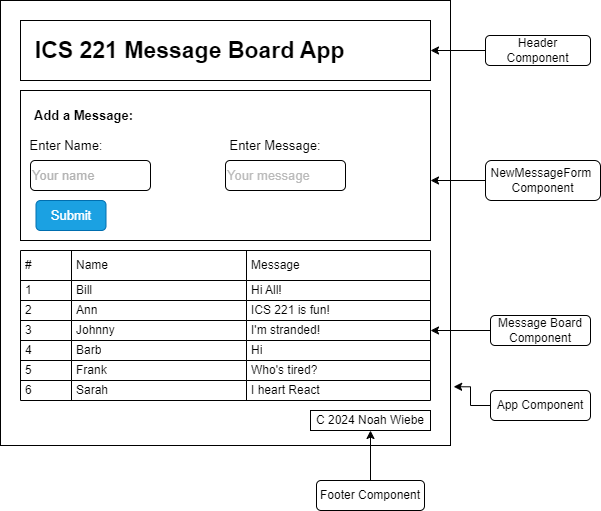

The diagram above was exported from draw.io. Its source (the exported page's mxGraphModel, read from the mxfile embedded in the PNG):
<mxGraphModel dx="1130" dy="598" grid="1" gridSize="10" guides="1" tooltips="1" connect="1" arrows="1" fold="1" page="1" pageScale="1" pageWidth="850" pageHeight="1100" math="0" shadow="0">
  <root>
    <mxCell id="0" />
    <mxCell id="1" parent="0" />
    <mxCell id="kZMbZ_RWVZBa0cCK-N1U-1" value="" style="rounded=0;whiteSpace=wrap;html=1;" parent="1" vertex="1">
      <mxGeometry x="200" y="170" width="450" height="445" as="geometry" />
    </mxCell>
    <mxCell id="kZMbZ_RWVZBa0cCK-N1U-3" value="" style="edgeStyle=orthogonalEdgeStyle;rounded=0;orthogonalLoop=1;jettySize=auto;html=1;entryX=1.007;entryY=0.868;entryDx=0;entryDy=0;entryPerimeter=0;" parent="1" source="kZMbZ_RWVZBa0cCK-N1U-2" target="kZMbZ_RWVZBa0cCK-N1U-1" edge="1">
      <mxGeometry relative="1" as="geometry">
        <mxPoint x="660" y="575" as="targetPoint" />
      </mxGeometry>
    </mxCell>
    <mxCell id="kZMbZ_RWVZBa0cCK-N1U-2" value="App Component" style="rounded=1;whiteSpace=wrap;html=1;" parent="1" vertex="1">
      <mxGeometry x="690" y="560" width="100" height="30" as="geometry" />
    </mxCell>
    <mxCell id="kZMbZ_RWVZBa0cCK-N1U-4" value="&lt;b style=&quot;font-size: 23px;&quot;&gt;&lt;font style=&quot;font-size: 23px;&quot;&gt;&amp;nbsp; ICS 221 Message Board App&lt;br&gt;&lt;/font&gt;&lt;/b&gt;" style="rounded=0;whiteSpace=wrap;html=1;align=left;" parent="1" vertex="1">
      <mxGeometry x="220" y="190" width="410" height="60" as="geometry" />
    </mxCell>
    <mxCell id="kZMbZ_RWVZBa0cCK-N1U-7" style="edgeStyle=orthogonalEdgeStyle;rounded=0;orthogonalLoop=1;jettySize=auto;html=1;" parent="1" source="kZMbZ_RWVZBa0cCK-N1U-5" target="kZMbZ_RWVZBa0cCK-N1U-4" edge="1">
      <mxGeometry relative="1" as="geometry" />
    </mxCell>
    <mxCell id="kZMbZ_RWVZBa0cCK-N1U-5" value="Header Component" style="rounded=1;whiteSpace=wrap;html=1;" parent="1" vertex="1">
      <mxGeometry x="685" y="205" width="105" height="30" as="geometry" />
    </mxCell>
    <mxCell id="17" style="edgeStyle=none;html=1;entryX=1;entryY=0.5;entryDx=0;entryDy=0;" parent="1" source="kZMbZ_RWVZBa0cCK-N1U-9" target="26" edge="1">
      <mxGeometry relative="1" as="geometry" />
    </mxCell>
    <mxCell id="kZMbZ_RWVZBa0cCK-N1U-9" value="Message Board Component" style="rounded=1;whiteSpace=wrap;html=1;" parent="1" vertex="1">
      <mxGeometry x="690" y="485" width="100" height="30" as="geometry" />
    </mxCell>
    <mxCell id="4" value="" style="shape=table;startSize=0;container=1;collapsible=0;childLayout=tableLayout;fontStyle=1;align=center;" parent="1" vertex="1">
      <mxGeometry x="220" y="420" width="410" height="150" as="geometry" />
    </mxCell>
    <mxCell id="5" value="" style="shape=tableRow;horizontal=0;startSize=0;swimlaneHead=0;swimlaneBody=0;top=0;left=0;bottom=0;right=0;collapsible=0;dropTarget=0;fillColor=none;points=[[0,0.5],[1,0.5]];portConstraint=eastwest;" parent="4" vertex="1">
      <mxGeometry width="410" height="30" as="geometry" />
    </mxCell>
    <mxCell id="6" value="#" style="shape=partialRectangle;html=1;whiteSpace=wrap;connectable=0;fillColor=none;top=0;left=0;bottom=0;right=0;overflow=hidden;align=left;spacingLeft=3;" parent="5" vertex="1">
      <mxGeometry width="51" height="30" as="geometry">
        <mxRectangle width="51" height="30" as="alternateBounds" />
      </mxGeometry>
    </mxCell>
    <mxCell id="7" value="Name" style="shape=partialRectangle;html=1;whiteSpace=wrap;connectable=0;fillColor=none;top=0;left=0;bottom=0;right=0;overflow=hidden;align=left;spacingLeft=3;" parent="5" vertex="1">
      <mxGeometry x="51" width="175" height="30" as="geometry">
        <mxRectangle width="175" height="30" as="alternateBounds" />
      </mxGeometry>
    </mxCell>
    <mxCell id="8" value="Message" style="shape=partialRectangle;html=1;whiteSpace=wrap;connectable=0;fillColor=none;top=0;left=0;bottom=0;right=0;overflow=hidden;align=left;spacingLeft=3;" parent="5" vertex="1">
      <mxGeometry x="226" width="184" height="30" as="geometry">
        <mxRectangle width="184" height="30" as="alternateBounds" />
      </mxGeometry>
    </mxCell>
    <mxCell id="9" value="" style="shape=tableRow;horizontal=0;startSize=0;swimlaneHead=0;swimlaneBody=0;top=0;left=0;bottom=0;right=0;collapsible=0;dropTarget=0;fillColor=none;points=[[0,0.5],[1,0.5]];portConstraint=eastwest;" parent="4" vertex="1">
      <mxGeometry y="30" width="410" height="20" as="geometry" />
    </mxCell>
    <mxCell id="10" value="1" style="shape=partialRectangle;html=1;whiteSpace=wrap;connectable=0;fillColor=none;top=0;left=0;bottom=0;right=0;overflow=hidden;align=left;spacingLeft=3;" parent="9" vertex="1">
      <mxGeometry width="51" height="20" as="geometry">
        <mxRectangle width="51" height="20" as="alternateBounds" />
      </mxGeometry>
    </mxCell>
    <mxCell id="11" value="Bill" style="shape=partialRectangle;html=1;whiteSpace=wrap;connectable=0;fillColor=none;top=0;left=0;bottom=0;right=0;overflow=hidden;align=left;spacingLeft=3;" parent="9" vertex="1">
      <mxGeometry x="51" width="175" height="20" as="geometry">
        <mxRectangle width="175" height="20" as="alternateBounds" />
      </mxGeometry>
    </mxCell>
    <mxCell id="12" value="Hi All!" style="shape=partialRectangle;html=1;whiteSpace=wrap;connectable=0;fillColor=none;top=0;left=0;bottom=0;right=0;overflow=hidden;align=left;spacingLeft=3;" parent="9" vertex="1">
      <mxGeometry x="226" width="184" height="20" as="geometry">
        <mxRectangle width="184" height="20" as="alternateBounds" />
      </mxGeometry>
    </mxCell>
    <mxCell id="13" value="" style="shape=tableRow;horizontal=0;startSize=0;swimlaneHead=0;swimlaneBody=0;top=0;left=0;bottom=0;right=0;collapsible=0;dropTarget=0;fillColor=none;points=[[0,0.5],[1,0.5]];portConstraint=eastwest;" parent="4" vertex="1">
      <mxGeometry y="50" width="410" height="20" as="geometry" />
    </mxCell>
    <mxCell id="14" value="2" style="shape=partialRectangle;html=1;whiteSpace=wrap;connectable=0;fillColor=none;top=0;left=0;bottom=0;right=0;overflow=hidden;align=left;spacingLeft=3;" parent="13" vertex="1">
      <mxGeometry width="51" height="20" as="geometry">
        <mxRectangle width="51" height="20" as="alternateBounds" />
      </mxGeometry>
    </mxCell>
    <mxCell id="15" value="Ann&lt;span style=&quot;white-space: pre;&quot;&gt;&#09;&lt;/span&gt;" style="shape=partialRectangle;html=1;whiteSpace=wrap;connectable=0;fillColor=none;top=0;left=0;bottom=0;right=0;overflow=hidden;align=left;spacingLeft=3;" parent="13" vertex="1">
      <mxGeometry x="51" width="175" height="20" as="geometry">
        <mxRectangle width="175" height="20" as="alternateBounds" />
      </mxGeometry>
    </mxCell>
    <mxCell id="16" value="ICS 221 is fun!" style="shape=partialRectangle;html=1;whiteSpace=wrap;connectable=0;fillColor=none;top=0;left=0;bottom=0;right=0;overflow=hidden;align=left;spacingLeft=3;" parent="13" vertex="1">
      <mxGeometry x="226" width="184" height="20" as="geometry">
        <mxRectangle width="184" height="20" as="alternateBounds" />
      </mxGeometry>
    </mxCell>
    <mxCell id="26" value="" style="shape=tableRow;horizontal=0;startSize=0;swimlaneHead=0;swimlaneBody=0;top=0;left=0;bottom=0;right=0;collapsible=0;dropTarget=0;fillColor=none;points=[[0,0.5],[1,0.5]];portConstraint=eastwest;" parent="4" vertex="1">
      <mxGeometry y="70" width="410" height="20" as="geometry" />
    </mxCell>
    <mxCell id="27" value="3" style="shape=partialRectangle;html=1;whiteSpace=wrap;connectable=0;fillColor=none;top=0;left=0;bottom=0;right=0;overflow=hidden;align=left;spacingLeft=3;" parent="26" vertex="1">
      <mxGeometry width="51" height="20" as="geometry">
        <mxRectangle width="51" height="20" as="alternateBounds" />
      </mxGeometry>
    </mxCell>
    <mxCell id="28" value="Johnny" style="shape=partialRectangle;html=1;whiteSpace=wrap;connectable=0;fillColor=none;top=0;left=0;bottom=0;right=0;overflow=hidden;align=left;spacingLeft=3;" parent="26" vertex="1">
      <mxGeometry x="51" width="175" height="20" as="geometry">
        <mxRectangle width="175" height="20" as="alternateBounds" />
      </mxGeometry>
    </mxCell>
    <mxCell id="29" value="I'm stranded!" style="shape=partialRectangle;html=1;whiteSpace=wrap;connectable=0;fillColor=none;top=0;left=0;bottom=0;right=0;overflow=hidden;align=left;spacingLeft=3;" parent="26" vertex="1">
      <mxGeometry x="226" width="184" height="20" as="geometry">
        <mxRectangle width="184" height="20" as="alternateBounds" />
      </mxGeometry>
    </mxCell>
    <mxCell id="22" value="" style="shape=tableRow;horizontal=0;startSize=0;swimlaneHead=0;swimlaneBody=0;top=0;left=0;bottom=0;right=0;collapsible=0;dropTarget=0;fillColor=none;points=[[0,0.5],[1,0.5]];portConstraint=eastwest;" parent="4" vertex="1">
      <mxGeometry y="90" width="410" height="20" as="geometry" />
    </mxCell>
    <mxCell id="23" value="4" style="shape=partialRectangle;html=1;whiteSpace=wrap;connectable=0;fillColor=none;top=0;left=0;bottom=0;right=0;overflow=hidden;align=left;spacingLeft=3;" parent="22" vertex="1">
      <mxGeometry width="51" height="20" as="geometry">
        <mxRectangle width="51" height="20" as="alternateBounds" />
      </mxGeometry>
    </mxCell>
    <mxCell id="24" value="Barb" style="shape=partialRectangle;html=1;whiteSpace=wrap;connectable=0;fillColor=none;top=0;left=0;bottom=0;right=0;overflow=hidden;align=left;spacingLeft=3;" parent="22" vertex="1">
      <mxGeometry x="51" width="175" height="20" as="geometry">
        <mxRectangle width="175" height="20" as="alternateBounds" />
      </mxGeometry>
    </mxCell>
    <mxCell id="25" value="Hi" style="shape=partialRectangle;html=1;whiteSpace=wrap;connectable=0;fillColor=none;top=0;left=0;bottom=0;right=0;overflow=hidden;align=left;spacingLeft=3;" parent="22" vertex="1">
      <mxGeometry x="226" width="184" height="20" as="geometry">
        <mxRectangle width="184" height="20" as="alternateBounds" />
      </mxGeometry>
    </mxCell>
    <mxCell id="18" value="" style="shape=tableRow;horizontal=0;startSize=0;swimlaneHead=0;swimlaneBody=0;top=0;left=0;bottom=0;right=0;collapsible=0;dropTarget=0;fillColor=none;points=[[0,0.5],[1,0.5]];portConstraint=eastwest;" parent="4" vertex="1">
      <mxGeometry y="110" width="410" height="20" as="geometry" />
    </mxCell>
    <mxCell id="19" value="5" style="shape=partialRectangle;html=1;whiteSpace=wrap;connectable=0;fillColor=none;top=0;left=0;bottom=0;right=0;overflow=hidden;align=left;spacingLeft=3;" parent="18" vertex="1">
      <mxGeometry width="51" height="20" as="geometry">
        <mxRectangle width="51" height="20" as="alternateBounds" />
      </mxGeometry>
    </mxCell>
    <mxCell id="20" value="Frank" style="shape=partialRectangle;html=1;whiteSpace=wrap;connectable=0;fillColor=none;top=0;left=0;bottom=0;right=0;overflow=hidden;align=left;spacingLeft=3;" parent="18" vertex="1">
      <mxGeometry x="51" width="175" height="20" as="geometry">
        <mxRectangle width="175" height="20" as="alternateBounds" />
      </mxGeometry>
    </mxCell>
    <mxCell id="21" value="Who's tired?" style="shape=partialRectangle;html=1;whiteSpace=wrap;connectable=0;fillColor=none;top=0;left=0;bottom=0;right=0;overflow=hidden;align=left;spacingLeft=3;" parent="18" vertex="1">
      <mxGeometry x="226" width="184" height="20" as="geometry">
        <mxRectangle width="184" height="20" as="alternateBounds" />
      </mxGeometry>
    </mxCell>
    <mxCell id="38" value="" style="shape=tableRow;horizontal=0;startSize=0;swimlaneHead=0;swimlaneBody=0;top=0;left=0;bottom=0;right=0;collapsible=0;dropTarget=0;fillColor=none;points=[[0,0.5],[1,0.5]];portConstraint=eastwest;" parent="4" vertex="1">
      <mxGeometry y="130" width="410" height="20" as="geometry" />
    </mxCell>
    <mxCell id="39" value="6" style="shape=partialRectangle;html=1;whiteSpace=wrap;connectable=0;fillColor=none;top=0;left=0;bottom=0;right=0;overflow=hidden;align=left;spacingLeft=3;" parent="38" vertex="1">
      <mxGeometry width="51" height="20" as="geometry">
        <mxRectangle width="51" height="20" as="alternateBounds" />
      </mxGeometry>
    </mxCell>
    <mxCell id="40" value="Sarah" style="shape=partialRectangle;html=1;whiteSpace=wrap;connectable=0;fillColor=none;top=0;left=0;bottom=0;right=0;overflow=hidden;align=left;spacingLeft=3;" parent="38" vertex="1">
      <mxGeometry x="51" width="175" height="20" as="geometry">
        <mxRectangle width="175" height="20" as="alternateBounds" />
      </mxGeometry>
    </mxCell>
    <mxCell id="41" value="I heart React" style="shape=partialRectangle;html=1;whiteSpace=wrap;connectable=0;fillColor=none;top=0;left=0;bottom=0;right=0;overflow=hidden;align=left;spacingLeft=3;" parent="38" vertex="1">
      <mxGeometry x="226" width="184" height="20" as="geometry">
        <mxRectangle width="184" height="20" as="alternateBounds" />
      </mxGeometry>
    </mxCell>
    <mxCell id="42" value="C 2024 Noah Wiebe" style="rounded=0;whiteSpace=wrap;html=1;" parent="1" vertex="1">
      <mxGeometry x="510" y="580" width="120" height="20" as="geometry" />
    </mxCell>
    <mxCell id="44" style="edgeStyle=none;html=1;entryX=0.5;entryY=1;entryDx=0;entryDy=0;" parent="1" source="43" target="42" edge="1">
      <mxGeometry relative="1" as="geometry" />
    </mxCell>
    <mxCell id="43" value="Footer Component" style="rounded=1;whiteSpace=wrap;html=1;" parent="1" vertex="1">
      <mxGeometry x="516" y="650" width="108" height="30" as="geometry" />
    </mxCell>
    <mxCell id="45" value="" style="whiteSpace=wrap;html=1;rounded=0;" parent="1" vertex="1">
      <mxGeometry x="220" y="260" width="410" height="150" as="geometry" />
    </mxCell>
    <mxCell id="46" value="Add a Message:" style="text;strokeColor=none;align=center;fillColor=none;html=1;verticalAlign=middle;whiteSpace=wrap;rounded=0;fontStyle=1;fontSize=13;" parent="1" vertex="1">
      <mxGeometry x="225.5" y="270" width="114.5" height="30" as="geometry" />
    </mxCell>
    <mxCell id="47" value="Enter Name:" style="text;strokeColor=none;align=center;fillColor=none;html=1;verticalAlign=middle;whiteSpace=wrap;rounded=0;fontSize=13;" parent="1" vertex="1">
      <mxGeometry x="225.5" y="300" width="80" height="30" as="geometry" />
    </mxCell>
    <mxCell id="48" value="Enter Message:" style="text;strokeColor=none;align=center;fillColor=none;html=1;verticalAlign=middle;whiteSpace=wrap;rounded=0;fontSize=13;" parent="1" vertex="1">
      <mxGeometry x="425" y="300" width="100" height="30" as="geometry" />
    </mxCell>
    <mxCell id="49" value="&lt;font color=&quot;#b3b3b3&quot;&gt;Your name&lt;/font&gt;" style="whiteSpace=wrap;html=1;fontSize=13;align=left;rounded=1;" parent="1" vertex="1">
      <mxGeometry x="230" y="330" width="120" height="30" as="geometry" />
    </mxCell>
    <mxCell id="50" value="&lt;font color=&quot;#bababa&quot;&gt;Your message&lt;/font&gt;" style="whiteSpace=wrap;html=1;fontSize=13;align=left;rounded=1;" parent="1" vertex="1">
      <mxGeometry x="425" y="330" width="120" height="30" as="geometry" />
    </mxCell>
    <mxCell id="51" value="Submit" style="whiteSpace=wrap;html=1;fontSize=13;fontColor=#ffffff;fillColor=#1ba1e2;strokeColor=#006EAF;rounded=1;" parent="1" vertex="1">
      <mxGeometry x="235.5" y="370" width="70" height="30" as="geometry" />
    </mxCell>
    <mxCell id="53" style="edgeStyle=none;html=1;entryX=1;entryY=0.6;entryDx=0;entryDy=0;entryPerimeter=0;fontColor=none;" edge="1" parent="1" source="52" target="45">
      <mxGeometry relative="1" as="geometry" />
    </mxCell>
    <mxCell id="52" value="NewMessageForm&amp;nbsp;&lt;br&gt;Component" style="rounded=1;whiteSpace=wrap;html=1;" vertex="1" parent="1">
      <mxGeometry x="685" y="330" width="115" height="40" as="geometry" />
    </mxCell>
  </root>
</mxGraphModel>